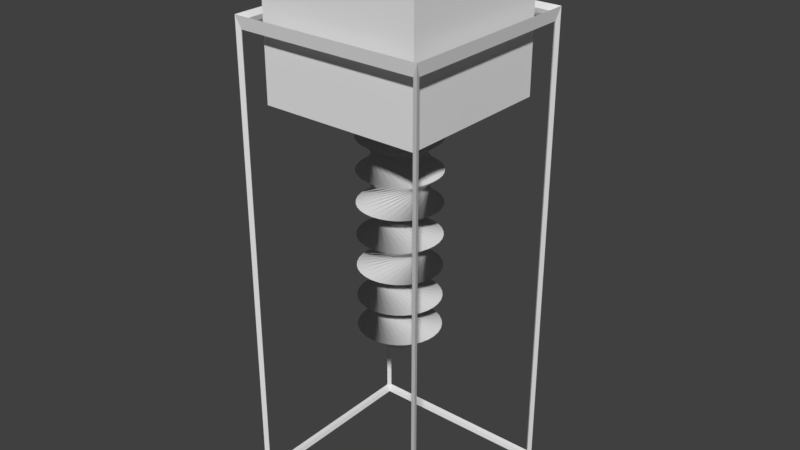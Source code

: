 # Source: drill.blend  (saved by Blender 2.77.0; exported with 4.5.12 LTS)
import bpy
from mathutils import Matrix  # noqa: F401  (used for matrix-valued properties, if any)

bpy.ops.wm.read_factory_settings(use_empty=True)
scene = bpy.context.scene
scene.name = 'Scene'

# ---- collections
col_collection_1 = bpy.data.collections.new('Collection 1'); scene.collection.children.link(col_collection_1)

# ---- world
world_world = bpy.data.worlds.new('World'); scene.world = world_world
world_world.color = (0.05088, 0.05088, 0.05088)
world_world.use_sun_shadow = False
world_world.sun_shadow_jitter_overblur = 0.0
world_world.cycles.sampling_method = 'MANUAL'

# ---- meshes
me_support = bpy.data.meshes.new('Support')
me_support.from_pydata([(-0.5773, -0.5773, 0.05664), (-0.6, -0.6, 0.0), (-0.5773, -0.5773, 2.943), (-0.6, -0.6, 3.0), (-0.5773, 0.5773, 0.05664), (-0.6, 0.6, 0.0), (-0.5773, 0.5773, 2.943), (-0.6, 0.6, 3.0), (0.5773, -0.5773, 0.05664), (0.6, -0.6, 0.0), (0.5773, -0.5773, 2.943), (0.6, -0.6, 3.0), (0.5773, 0.5773, 0.05664), (0.6, 0.6, 0.0), (0.5773, 0.5773, 2.943), (0.6, 0.6, 3.0), (-0.5887, -0.569, 2.923), (-0.5887, 0.569, 2.923), (-0.5887, 0.569, 0.07738), (-0.5887, -0.569, 0.07738), (-0.569, 0.5887, 2.923), (0.569, 0.5887, 2.923), (0.569, 0.5887, 0.07738), (-0.569, 0.5887, 0.07738), (0.5887, 0.569, 2.923), (0.5887, -0.569, 2.923), (0.5887, -0.569, 0.07738), (0.5887, 0.569, 0.07738), (0.569, -0.5887, 2.923), (-0.569, -0.5887, 2.923), (-0.569, -0.5887, 0.07738), (0.569, -0.5887, 0.07738), (-0.569, -0.569, 0.02832), (-0.569, 0.569, 0.02832), (0.569, 0.569, 0.02832), (0.569, -0.569, 0.02832), (0.569, -0.569, 2.972), (0.569, 0.569, 2.972), (-0.569, 0.569, 2.972), (-0.569, -0.569, 2.972)], [], [(16, 17, 6, 2), (17, 16, 3, 7), (17, 18, 4, 6), (18, 17, 7, 5), (18, 19, 0, 4), (19, 18, 5, 1), (19, 16, 2, 0), (16, 19, 1, 3), (20, 21, 14, 6), (21, 20, 7, 15), (21, 22, 12, 14), (22, 21, 15, 13), (22, 23, 4, 12), (23, 22, 13, 5), (23, 20, 6, 4), (20, 23, 5, 7), (24, 25, 10, 14), (25, 24, 15, 11), (25, 26, 8, 10), (26, 25, 11, 9), (26, 27, 12, 8), (27, 26, 9, 13), (27, 24, 14, 12), (24, 27, 13, 15), (28, 29, 2, 10), (29, 28, 11, 3), (29, 30, 0, 2), (30, 29, 3, 1), (30, 31, 8, 0), (31, 30, 1, 9), (31, 28, 10, 8), (28, 31, 9, 11), (32, 33, 4, 0), (33, 32, 1, 5), (33, 34, 12, 4), (34, 33, 5, 13), (34, 35, 8, 12), (35, 34, 13, 9), (35, 32, 0, 8), (32, 35, 9, 1), (36, 37, 14, 10), (37, 36, 11, 15), (37, 38, 6, 14), (38, 37, 15, 7), (38, 39, 2, 6), (39, 38, 7, 3), (39, 36, 10, 2), (36, 39, 3, 11)])
me_support.use_remesh_preserve_volume = False
me_support.use_remesh_preserve_attributes = False
me_support.use_mirror_vertex_groups = False
me_support.update()
me_drill = bpy.data.meshes.new('Drill')
me_drill.from_pydata([(-0.5, -0.5, 2.5), (-0.5, -0.5, 3.5), (-0.5, 0.5, 2.5), (-0.5, 0.5, 3.5), (0.5, -0.5, 2.5), (0.5, -0.5, 3.5), (0.5, 0.5, 2.5), (0.5, 0.5, 3.5), (2.257e-08, 0.00152, 0.9), (-0.2275, -0.1037, 1.1), (0.0002965, 0.001491, 0.9), (-0.2433, -0.05734, 1.1), (0.0005816, 0.001404, 0.9), (-0.2498, -0.008764, 1.1), (0.0008444, 0.001264, 0.9), (-0.2468, 0.04015, 1.1), (0.001075, 0.001075, 0.9), (-0.2342, 0.08752, 1.1), (0.001264, 0.0008445, 0.9), (-0.2126, 0.1315, 1.1), (0.001404, 0.0005817, 0.9), (-0.1829, 0.1705, 1.1), (0.001491, 0.0002966, 0.9), (-0.1461, 0.2029, 1.1), (0.00152, 7.462e-08, 0.9), (-0.1037, 0.2275, 1.1), (0.001491, -0.0002964, 0.9), (-0.05734, 0.2433, 1.1), (0.001404, -0.0005815, 0.9), (-0.008764, 0.2498, 1.1), (0.001264, -0.0008443, 0.9), (0.04015, 0.2468, 1.1), (0.001075, -0.001075, 0.9), (0.08752, 0.2342, 1.1), (0.0008444, -0.001264, 0.9), (0.1315, 0.2126, 1.1), (0.0005816, -0.001404, 0.9), (0.1705, 0.1829, 1.1), (0.0002965, -0.001491, 0.9), (0.2029, 0.1461, 1.1), (2.208e-08, -0.00152, 0.9), (0.2275, 0.1037, 1.1), (-0.0002965, -0.001491, 0.9), (0.2433, 0.05734, 1.1), (-0.0005816, -0.001404, 0.9), (0.2498, 0.008764, 1.1), (-0.0008444, -0.001264, 0.9), (0.2468, -0.04015, 1.1), (-0.001075, -0.001075, 0.9), (0.2342, -0.08752, 1.1), (-0.001264, -0.0008443, 0.9), (0.2126, -0.1315, 1.1), (-0.001404, -0.0005815, 0.9), (0.1829, -0.1705, 1.1), (-0.001491, -0.0002964, 0.9), (0.1461, -0.2029, 1.1), (-0.00152, 7.598e-08, 0.9), (0.1037, -0.2275, 1.1), (-0.001491, 0.0002966, 0.9), (0.05734, -0.2433, 1.1), (-0.001404, 0.0005817, 0.9), (0.008764, -0.2498, 1.1), (-0.001264, 0.0008445, 0.9), (-0.04015, -0.2468, 1.1), (-0.001075, 0.001075, 0.9), (-0.08752, -0.2342, 1.1), (-0.0008444, 0.001264, 0.9), (-0.1315, -0.2126, 1.1), (-0.0005816, 0.001404, 0.9), (-0.1705, -0.1829, 1.1), (-0.0002965, 0.001491, 0.9), (-0.2029, -0.1461, 1.1), (0.0, 0.25, 1.3), (0.04877, 0.2452, 1.3), (0.09567, 0.231, 1.3), (0.1389, 0.2079, 1.3), (0.1768, 0.1768, 1.3), (0.2079, 0.1389, 1.3), (0.231, 0.09567, 1.3), (0.2452, 0.04877, 1.3), (0.25, 1.887e-08, 1.3), (0.2452, -0.04877, 1.3), (0.231, -0.09567, 1.3), (0.2079, -0.1389, 1.3), (0.1768, -0.1768, 1.3), (0.1389, -0.2079, 1.3), (0.09567, -0.231, 1.3), (0.04877, -0.2452, 1.3), (-8.146e-08, -0.25, 1.3), (-0.04877, -0.2452, 1.3), (-0.09567, -0.231, 1.3), (-0.1389, -0.2079, 1.3), (-0.1768, -0.1768, 1.3), (-0.2079, -0.1389, 1.3), (-0.231, -0.09567, 1.3), (-0.2452, -0.04877, 1.3), (-0.25, 2.414e-07, 1.3), (-0.2452, 0.04877, 1.3), (-0.231, 0.09567, 1.3), (-0.2079, 0.1389, 1.3), (-0.1768, 0.1768, 1.3), (-0.1389, 0.2079, 1.3), (-0.09567, 0.231, 1.3), (-0.04877, 0.2452, 1.3), (0.2302, -0.0976, 1.5), (0.2067, -0.1406, 1.5), (0.1753, -0.1783, 1.5), (0.1371, -0.209, 1.5), (0.09373, -0.2318, 1.5), (0.04671, -0.2456, 1.5), (-0.002097, -0.25, 1.5), (-0.05083, -0.2448, 1.5), (-0.0976, -0.2302, 1.5), (-0.1406, -0.2067, 1.5), (-0.1783, -0.1753, 1.5), (-0.209, -0.1371, 1.5), (-0.2318, -0.09373, 1.5), (-0.2456, -0.04671, 1.5), (-0.25, 0.002097, 1.5), (-0.2448, 0.05083, 1.5), (-0.2302, 0.0976, 1.5), (-0.2067, 0.1406, 1.5), (-0.1753, 0.1783, 1.5), (-0.1371, 0.209, 1.5), (-0.09373, 0.2318, 1.5), (-0.04671, 0.2456, 1.5), (0.002097, 0.25, 1.5), (0.05083, 0.2448, 1.5), (0.0976, 0.2302, 1.5), (0.1406, 0.2067, 1.5), (0.1783, 0.1753, 1.5), (0.209, 0.1371, 1.5), (0.2318, 0.09373, 1.5), (0.2456, 0.04671, 1.5), (0.25, -0.002097, 1.5), (0.2448, -0.05083, 1.5), (0.0, 0.25, 1.7), (0.04877, 0.2452, 1.7), (0.09567, 0.231, 1.7), (0.1389, 0.2079, 1.7), (0.1768, 0.1768, 1.7), (0.2079, 0.1389, 1.7), (0.231, 0.09567, 1.7), (0.2452, 0.04877, 1.7), (0.25, 1.887e-08, 1.7), (0.2452, -0.04877, 1.7), (0.231, -0.09567, 1.7), (0.2079, -0.1389, 1.7), (0.1768, -0.1768, 1.7), (0.1389, -0.2079, 1.7), (0.09567, -0.231, 1.7), (0.04877, -0.2452, 1.7), (-8.146e-08, -0.25, 1.7), (-0.04877, -0.2452, 1.7), (-0.09567, -0.231, 1.7), (-0.1389, -0.2079, 1.7), (-0.1768, -0.1768, 1.7), (-0.2079, -0.1389, 1.7), (-0.231, -0.09567, 1.7), (-0.2452, -0.04877, 1.7), (-0.25, 2.414e-07, 1.7), (-0.2452, 0.04877, 1.7), (-0.231, 0.09567, 1.7), (-0.2079, 0.1389, 1.7), (-0.1768, 0.1768, 1.7), (-0.1389, 0.2079, 1.7), (-0.09567, 0.231, 1.7), (-0.04877, 0.2452, 1.7), (0.2113, -0.1335, 1.9), (0.1812, -0.1722, 1.9), (0.1442, -0.2042, 1.9), (0.1015, -0.2284, 1.9), (0.05502, -0.2439, 1.9), (0.00639, -0.2499, 1.9), (-0.04249, -0.2464, 1.9), (-0.08974, -0.2333, 1.9), (-0.1335, -0.2113, 1.9), (-0.1722, -0.1812, 1.9), (-0.2042, -0.1442, 1.9), (-0.2284, -0.1015, 1.9), (-0.2439, -0.05502, 1.9), (-0.2499, -0.00639, 1.9), (-0.2464, 0.04249, 1.9), (-0.2333, 0.08974, 1.9), (-0.2113, 0.1335, 1.9), (-0.1812, 0.1722, 1.9), (-0.1442, 0.2042, 1.9), (-0.1015, 0.2284, 1.9), (-0.05502, 0.2439, 1.9), (-0.00639, 0.2499, 1.9), (0.04249, 0.2464, 1.9), (0.08974, 0.2333, 1.9), (0.1335, 0.2113, 1.9), (0.1722, 0.1812, 1.9), (0.2042, 0.1442, 1.9), (0.2284, 0.1015, 1.9), (0.2439, 0.05502, 1.9), (0.2499, 0.00639, 1.9), (0.2464, -0.04249, 1.9), (0.2333, -0.08974, 1.9), (0.0674, 0.2407, 2.1), (0.1131, 0.223, 2.1), (0.1544, 0.1966, 2.1), (0.1898, 0.1627, 2.1), (0.2179, 0.1226, 2.1), (0.2376, 0.07771, 2.1), (0.2482, 0.02986, 2.1), (0.2493, -0.01913, 2.1), (0.2407, -0.0674, 2.1), (0.223, -0.1131, 2.1), (0.1966, -0.1544, 2.1), (0.1627, -0.1898, 2.1), (0.1226, -0.2179, 2.1), (0.07771, -0.2376, 2.1), (0.02986, -0.2482, 2.1), (-0.01913, -0.2493, 2.1), (-0.0674, -0.2407, 2.1), (-0.1131, -0.223, 2.1), (-0.1544, -0.1966, 2.1), (-0.1898, -0.1627, 2.1), (-0.2179, -0.1226, 2.1), (-0.2376, -0.07771, 2.1), (-0.2482, -0.02986, 2.1), (-0.2493, 0.01913, 2.1), (-0.2407, 0.0674, 2.1), (-0.223, 0.1131, 2.1), (-0.1966, 0.1544, 2.1), (-0.1627, 0.1898, 2.1), (-0.1226, 0.2179, 2.1), (-0.07771, 0.2376, 2.1), (-0.02986, 0.2482, 2.1), (0.01913, 0.2493, 2.1), (0.2256, -0.1077, 2.3), (0.2003, -0.1496, 2.3), (0.1673, -0.1858, 2.3), (0.1278, -0.2149, 2.3), (0.08341, -0.2357, 2.3), (0.03583, -0.2474, 2.3), (-0.01313, -0.2497, 2.3), (-0.06158, -0.2423, 2.3), (-0.1077, -0.2256, 2.3), (-0.1496, -0.2003, 2.3), (-0.1858, -0.1673, 2.3), (-0.2149, -0.1278, 2.3), (-0.2357, -0.08341, 2.3), (-0.2474, -0.03583, 2.3), (-0.2497, 0.01313, 2.3), (-0.2423, 0.06158, 2.3), (-0.2256, 0.1077, 2.3), (-0.2003, 0.1496, 2.3), (-0.1673, 0.1858, 2.3), (-0.1278, 0.2149, 2.3), (-0.08341, 0.2357, 2.3), (-0.03583, 0.2474, 2.3), (0.01313, 0.2497, 2.3), (0.06158, 0.2423, 2.3), (0.1077, 0.2256, 2.3), (0.1496, 0.2003, 2.3), (0.1858, 0.1673, 2.3), (0.2149, 0.1278, 2.3), (0.2357, 0.08341, 2.3), (0.2474, 0.03583, 2.3), (0.2497, -0.01313, 2.3), (0.2423, -0.06158, 2.3), (0.2256, -0.1077, 2.3), (0.2003, -0.1496, 2.3), (0.1673, -0.1858, 2.3), (0.1278, -0.2149, 2.3), (0.08341, -0.2357, 2.3), (0.03583, -0.2474, 2.3), (-0.01313, -0.2497, 2.3), (-0.06158, -0.2423, 2.3), (-0.1077, -0.2256, 2.3), (-0.1496, -0.2003, 2.3), (-0.1858, -0.1673, 2.3), (-0.2149, -0.1278, 2.3), (-0.2357, -0.08341, 2.3), (-0.2474, -0.03583, 2.3), (-0.2497, 0.01313, 2.3), (-0.2423, 0.06158, 2.3), (-0.2256, 0.1077, 2.3), (-0.2003, 0.1496, 2.3), (-0.1673, 0.1858, 2.3), (-0.1278, 0.2149, 2.3), (-0.08341, 0.2357, 2.3), (-0.03583, 0.2474, 2.3), (0.01313, 0.2497, 2.3), (0.06158, 0.2423, 2.3), (0.1077, 0.2256, 2.3), (0.1496, 0.2003, 2.3), (0.1858, 0.1673, 2.3), (0.2149, 0.1278, 2.3), (0.2357, 0.08341, 2.3), (0.2474, 0.03583, 2.3), (0.2497, -0.01313, 2.3), (0.2423, -0.06158, 2.3), (-0.1809, -0.1726, 2.5), (-0.2111, -0.134, 2.5), (-0.2331, -0.09024, 2.5), (-0.2463, -0.04302, 2.5), (-0.2499, 0.005852, 2.5), (-0.244, 0.0545, 2.5), (-0.2287, 0.1011, 2.5), (-0.2046, 0.1437, 2.5), (-0.1726, 0.1809, 2.5), (-0.134, 0.2111, 2.5), (-0.09024, 0.2331, 2.5), (-0.04302, 0.2463, 2.5), (0.005852, 0.2499, 2.5), (0.0545, 0.244, 2.5), (0.1011, 0.2287, 2.5), (0.1437, 0.2046, 2.5), (0.1809, 0.1726, 2.5), (0.2111, 0.134, 2.5), (0.2331, 0.09024, 2.5), (0.2463, 0.04302, 2.5), (0.2499, -0.005852, 2.5), (0.244, -0.0545, 2.5), (0.2287, -0.1011, 2.5), (0.2046, -0.1437, 2.5), (0.1726, -0.1809, 2.5), (0.134, -0.2111, 2.5), (0.09024, -0.2331, 2.5), (0.04302, -0.2463, 2.5), (-0.005852, -0.2499, 2.5), (-0.0545, -0.244, 2.5), (-0.1011, -0.2287, 2.5), (-0.1437, -0.2046, 2.5), (-0.5, -0.5, 2.5), (-0.5, -0.5, 2.5), (-0.5, -0.5, 3.5), (-0.5, -0.5, 3.5), (-0.5, 0.5, 3.5), (-0.5, 0.5, 3.5), (-0.5, 0.5, 2.5), (-0.5, 0.5, 2.5), (0.5, 0.5, 3.5), (0.5, 0.5, 3.5), (0.5, 0.5, 2.5), (0.5, 0.5, 2.5), (0.5, -0.5, 3.5), (0.5, -0.5, 3.5), (0.5, -0.5, 2.5), (0.5, -0.5, 2.5), (2.257e-08, 0.00152, 0.9), (0.0002965, 0.001491, 0.9), (-0.2433, -0.05734, 1.1), (-0.2275, -0.1037, 1.1), (0.0005816, 0.001404, 0.9), (-0.2498, -0.008764, 1.1), (0.0008444, 0.001264, 0.9), (-0.2468, 0.04015, 1.1), (0.001075, 0.001075, 0.9), (-0.2342, 0.08752, 1.1), (0.001264, 0.0008445, 0.9), (-0.2126, 0.1315, 1.1), (0.001404, 0.0005817, 0.9), (-0.1829, 0.1705, 1.1), (0.001491, 0.0002966, 0.9), (-0.1461, 0.2029, 1.1), (0.00152, 7.462e-08, 0.9), (-0.1037, 0.2275, 1.1), (0.001491, -0.0002964, 0.9), (-0.05734, 0.2433, 1.1), (0.001404, -0.0005815, 0.9), (-0.008764, 0.2498, 1.1), (0.001264, -0.0008443, 0.9), (0.04015, 0.2468, 1.1), (0.001075, -0.001075, 0.9), (0.08752, 0.2342, 1.1), (0.0008444, -0.001264, 0.9), (0.1315, 0.2126, 1.1), (0.0005816, -0.001404, 0.9), (0.1705, 0.1829, 1.1), (0.0002965, -0.001491, 0.9), (0.2029, 0.1461, 1.1), (2.208e-08, -0.00152, 0.9), (0.2275, 0.1037, 1.1), (-0.0002965, -0.001491, 0.9), (0.2433, 0.05734, 1.1), (-0.0005816, -0.001404, 0.9), (0.2498, 0.008764, 1.1), (-0.0008444, -0.001264, 0.9), (0.2468, -0.04015, 1.1), (-0.001075, -0.001075, 0.9), (0.2342, -0.08752, 1.1), (-0.001264, -0.0008443, 0.9), (0.2126, -0.1315, 1.1), (-0.001404, -0.0005815, 0.9), (0.1829, -0.1705, 1.1), (-0.001491, -0.0002964, 0.9), (0.1461, -0.2029, 1.1), (-0.00152, 7.598e-08, 0.9), (0.1037, -0.2275, 1.1), (-0.001491, 0.0002966, 0.9), (0.05734, -0.2433, 1.1), (-0.001404, 0.0005817, 0.9), (0.008764, -0.2498, 1.1), (-0.001264, 0.0008445, 0.9), (-0.04015, -0.2468, 1.1), (-0.001075, 0.001075, 0.9), (-0.08752, -0.2342, 1.1), (-0.0008444, 0.001264, 0.9), (-0.1315, -0.2126, 1.1), (-0.0005816, 0.001404, 0.9), (-0.1705, -0.1829, 1.1), (-0.0002965, 0.001491, 0.9), (-0.2029, -0.1461, 1.1), (0.04877, 0.2452, 1.3), (0.0, 0.25, 1.3), (0.09567, 0.231, 1.3), (0.1389, 0.2079, 1.3), (0.1768, 0.1768, 1.3), (0.2079, 0.1389, 1.3), (0.231, 0.09567, 1.3), (0.2452, 0.04877, 1.3), (0.25, 1.887e-08, 1.3), (0.2452, -0.04877, 1.3), (0.231, -0.09567, 1.3), (0.2079, -0.1389, 1.3), (0.1768, -0.1768, 1.3), (0.1389, -0.2079, 1.3), (0.09567, -0.231, 1.3), (0.04877, -0.2452, 1.3), (-8.146e-08, -0.25, 1.3), (-0.04877, -0.2452, 1.3), (-0.09567, -0.231, 1.3), (-0.1389, -0.2079, 1.3), (-0.1768, -0.1768, 1.3), (-0.2079, -0.1389, 1.3), (-0.231, -0.09567, 1.3), (-0.2452, -0.04877, 1.3), (-0.25, 2.414e-07, 1.3), (-0.2452, 0.04877, 1.3), (-0.231, 0.09567, 1.3), (-0.2079, 0.1389, 1.3), (-0.1768, 0.1768, 1.3), (-0.1389, 0.2079, 1.3), (-0.09567, 0.231, 1.3), (-0.04877, 0.2452, 1.3), (0.2003, -0.1496, 2.3), (0.2003, -0.1496, 2.3), (0.2256, -0.1077, 2.3), (0.2256, -0.1077, 2.3), (0.1673, -0.1858, 2.3), (0.1673, -0.1858, 2.3), (0.1278, -0.2149, 2.3), (0.1278, -0.2149, 2.3), (0.08341, -0.2357, 2.3), (0.08341, -0.2357, 2.3), (0.03583, -0.2474, 2.3), (0.03583, -0.2474, 2.3), (-0.01313, -0.2497, 2.3), (-0.01313, -0.2497, 2.3), (-0.06158, -0.2423, 2.3), (-0.06158, -0.2423, 2.3), (-0.1077, -0.2256, 2.3), (-0.1077, -0.2256, 2.3), (-0.1496, -0.2003, 2.3), (-0.1496, -0.2003, 2.3), (-0.1858, -0.1673, 2.3), (-0.1858, -0.1673, 2.3), (-0.2149, -0.1278, 2.3), (-0.2149, -0.1278, 2.3), (-0.2357, -0.08341, 2.3), (-0.2357, -0.08341, 2.3), (-0.2474, -0.03583, 2.3), (-0.2474, -0.03583, 2.3), (-0.2497, 0.01313, 2.3), (-0.2497, 0.01313, 2.3), (-0.2423, 0.06158, 2.3), (-0.2423, 0.06158, 2.3), (-0.2256, 0.1077, 2.3), (-0.2256, 0.1077, 2.3), (-0.2003, 0.1496, 2.3), (-0.2003, 0.1496, 2.3), (-0.1673, 0.1858, 2.3), (-0.1673, 0.1858, 2.3), (-0.1278, 0.2149, 2.3), (-0.1278, 0.2149, 2.3), (-0.08341, 0.2357, 2.3), (-0.08341, 0.2357, 2.3), (-0.03583, 0.2474, 2.3), (-0.03583, 0.2474, 2.3), (0.01313, 0.2497, 2.3), (0.01313, 0.2497, 2.3), (0.06158, 0.2423, 2.3), (0.06158, 0.2423, 2.3), (0.1077, 0.2256, 2.3), (0.1077, 0.2256, 2.3), (0.1496, 0.2003, 2.3), (0.1496, 0.2003, 2.3), (0.1858, 0.1673, 2.3), (0.1858, 0.1673, 2.3), (0.2149, 0.1278, 2.3), (0.2149, 0.1278, 2.3), (0.2357, 0.08341, 2.3), (0.2357, 0.08341, 2.3), (0.2474, 0.03583, 2.3), (0.2474, 0.03583, 2.3), (0.2497, -0.01313, 2.3), (0.2497, -0.01313, 2.3), (0.2423, -0.06158, 2.3), (0.2423, -0.06158, 2.3), (0.2003, -0.1496, 2.3), (0.2003, -0.1496, 2.3), (0.2256, -0.1077, 2.3), (0.2256, -0.1077, 2.3), (0.1673, -0.1858, 2.3), (0.1673, -0.1858, 2.3), (0.1278, -0.2149, 2.3), (0.1278, -0.2149, 2.3), (0.08341, -0.2357, 2.3), (0.08341, -0.2357, 2.3), (0.03583, -0.2474, 2.3), (0.03583, -0.2474, 2.3), (-0.01313, -0.2497, 2.3), (-0.01313, -0.2497, 2.3), (-0.06158, -0.2423, 2.3), (-0.06158, -0.2423, 2.3), (-0.1077, -0.2256, 2.3), (-0.1077, -0.2256, 2.3), (-0.1496, -0.2003, 2.3), (-0.1496, -0.2003, 2.3), (-0.1858, -0.1673, 2.3), (-0.1858, -0.1673, 2.3), (-0.2149, -0.1278, 2.3), (-0.2149, -0.1278, 2.3), (-0.2357, -0.08341, 2.3), (-0.2357, -0.08341, 2.3), (-0.2474, -0.03583, 2.3), (-0.2474, -0.03583, 2.3), (-0.2497, 0.01313, 2.3), (-0.2497, 0.01313, 2.3), (-0.2423, 0.06158, 2.3), (-0.2423, 0.06158, 2.3), (-0.2256, 0.1077, 2.3), (-0.2256, 0.1077, 2.3), (-0.2003, 0.1496, 2.3), (-0.2003, 0.1496, 2.3), (-0.1673, 0.1858, 2.3), (-0.1673, 0.1858, 2.3), (-0.1278, 0.2149, 2.3), (-0.1278, 0.2149, 2.3), (-0.08341, 0.2357, 2.3), (-0.08341, 0.2357, 2.3), (-0.03583, 0.2474, 2.3), (-0.03583, 0.2474, 2.3), (0.01313, 0.2497, 2.3), (0.01313, 0.2497, 2.3), (0.06158, 0.2423, 2.3), (0.06158, 0.2423, 2.3), (0.1077, 0.2256, 2.3), (0.1077, 0.2256, 2.3), (0.1496, 0.2003, 2.3), (0.1496, 0.2003, 2.3), (0.1858, 0.1673, 2.3), (0.1858, 0.1673, 2.3), (0.2149, 0.1278, 2.3), (0.2149, 0.1278, 2.3), (0.2357, 0.08341, 2.3), (0.2357, 0.08341, 2.3), (0.2474, 0.03583, 2.3), (0.2474, 0.03583, 2.3), (0.2497, -0.01313, 2.3), (0.2497, -0.01313, 2.3), (0.2423, -0.06158, 2.3), (0.2423, -0.06158, 2.3), (-0.2111, -0.134, 2.5), (-0.1809, -0.1726, 2.5), (-0.2331, -0.09024, 2.5), (-0.2463, -0.04302, 2.5), (-0.2499, 0.005852, 2.5), (-0.244, 0.0545, 2.5), (-0.2287, 0.1011, 2.5), (-0.2046, 0.1437, 2.5), (-0.1726, 0.1809, 2.5), (-0.134, 0.2111, 2.5), (-0.09024, 0.2331, 2.5), (-0.04302, 0.2463, 2.5), (0.005852, 0.2499, 2.5), (0.0545, 0.244, 2.5), (0.1011, 0.2287, 2.5), (0.1437, 0.2046, 2.5), (0.1809, 0.1726, 2.5), (0.2111, 0.134, 2.5), (0.2331, 0.09024, 2.5), (0.2463, 0.04302, 2.5), (0.2499, -0.005852, 2.5), (0.244, -0.0545, 2.5), (0.2287, -0.1011, 2.5), (0.2046, -0.1437, 2.5), (0.1726, -0.1809, 2.5), (0.134, -0.2111, 2.5), (0.09024, -0.2331, 2.5), (0.04302, -0.2463, 2.5), (-0.005852, -0.2499, 2.5), (-0.0545, -0.244, 2.5), (-0.1011, -0.2287, 2.5), (-0.1437, -0.2046, 2.5)], [], [(330, 332, 334, 328), (333, 336, 338, 335), (337, 340, 342, 339), (341, 331, 329, 343), (0, 2, 6, 4), (5, 7, 3, 1), (344, 347, 346, 345), (345, 346, 349, 348), (348, 349, 351, 350), (350, 351, 353, 352), (352, 353, 355, 354), (354, 355, 357, 356), (356, 357, 359, 358), (358, 359, 361, 360), (360, 361, 363, 362), (362, 363, 365, 364), (364, 365, 367, 366), (366, 367, 369, 368), (368, 369, 371, 370), (370, 371, 373, 372), (372, 373, 375, 374), (374, 375, 377, 376), (376, 377, 379, 378), (378, 379, 381, 380), (380, 381, 383, 382), (382, 383, 385, 384), (384, 385, 387, 386), (386, 387, 389, 388), (388, 389, 391, 390), (390, 391, 393, 392), (392, 393, 395, 394), (394, 395, 397, 396), (396, 397, 399, 398), (398, 399, 401, 400), (400, 401, 403, 402), (402, 403, 405, 404), (29, 27, 417, 418), (404, 405, 407, 406), (406, 407, 347, 344), (8, 10, 12, 14, 16, 18, 20, 22, 24, 26, 28, 30, 32, 34, 36, 38, 40, 42, 44, 46, 48, 50, 52, 54, 56, 58, 60, 62, 64, 66, 68, 70), (408, 409, 104, 105), (47, 45, 426, 427), (65, 63, 435, 436), (21, 19, 413, 414), (39, 37, 422, 423), (57, 55, 431, 432), (13, 11, 73, 410), (31, 29, 418, 419), (49, 47, 427, 428), (67, 65, 436, 437), (23, 21, 414, 415), (41, 39, 423, 424), (59, 57, 432, 433), (15, 13, 410, 411), (33, 31, 419, 420), (51, 49, 428, 429), (69, 67, 437, 438), (25, 23, 415, 416), (43, 41, 424, 425), (61, 59, 433, 434), (17, 15, 411, 412), (35, 33, 420, 421), (53, 51, 429, 430), (71, 69, 438, 439), (27, 25, 416, 417), (45, 43, 425, 426), (63, 61, 434, 435), (19, 17, 412, 413), (37, 35, 421, 422), (55, 53, 430, 431), (11, 9, 72, 73), (9, 71, 439, 72), (108, 107, 139, 140), (100, 99, 131, 132), (87, 86, 118, 119), (74, 408, 105, 106), (101, 100, 132, 133), (88, 87, 119, 120), (75, 74, 106, 107), (102, 101, 133, 134), (89, 88, 120, 121), (76, 75, 107, 108), (103, 102, 134, 135), (90, 89, 121, 122), (77, 76, 108, 109), (409, 103, 135, 104), (91, 90, 122, 123), (78, 77, 109, 110), (92, 91, 123, 124), (79, 78, 110, 111), (93, 92, 124, 125), (80, 79, 111, 112), (94, 93, 125, 126), (81, 80, 112, 113), (95, 94, 126, 127), (82, 81, 113, 114), (96, 95, 127, 128), (83, 82, 114, 115), (97, 96, 128, 129), (84, 83, 115, 116), (98, 97, 129, 130), (85, 84, 116, 117), (99, 98, 130, 131), (86, 85, 117, 118), (143, 142, 174, 175), (135, 134, 166, 167), (122, 121, 153, 154), (109, 108, 140, 141), (104, 135, 167, 136), (123, 122, 154, 155), (110, 109, 141, 142), (124, 123, 155, 156), (111, 110, 142, 143), (125, 124, 156, 157), (112, 111, 143, 144), (126, 125, 157, 158), (113, 112, 144, 145), (127, 126, 158, 159), (114, 113, 145, 146), (128, 127, 159, 160), (115, 114, 146, 147), (129, 128, 160, 161), (116, 115, 147, 148), (130, 129, 161, 162), (117, 116, 148, 149), (131, 130, 162, 163), (118, 117, 149, 150), (105, 104, 136, 137), (132, 131, 163, 164), (119, 118, 150, 151), (106, 105, 137, 138), (133, 132, 164, 165), (120, 119, 151, 152), (107, 106, 138, 139), (134, 133, 165, 166), (121, 120, 152, 153), (178, 177, 209, 210), (157, 156, 188, 189), (144, 143, 175, 176), (158, 157, 189, 190), (145, 144, 176, 177), (159, 158, 190, 191), (146, 145, 177, 178), (160, 159, 191, 192), (147, 146, 178, 179), (161, 160, 192, 193), (148, 147, 179, 180), (162, 161, 193, 194), (149, 148, 180, 181), (163, 162, 194, 195), (150, 149, 181, 182), (137, 136, 168, 169), (164, 163, 195, 196), (151, 150, 182, 183), (138, 137, 169, 170), (165, 164, 196, 197), (152, 151, 183, 184), (139, 138, 170, 171), (166, 165, 197, 198), (153, 152, 184, 185), (140, 139, 171, 172), (167, 166, 198, 199), (154, 153, 185, 186), (141, 140, 172, 173), (136, 167, 199, 168), (155, 154, 186, 187), (142, 141, 173, 174), (156, 155, 187, 188), (213, 212, 464, 466), (192, 191, 223, 224), (179, 178, 210, 211), (193, 192, 224, 225), (180, 179, 211, 212), (194, 193, 225, 226), (181, 180, 212, 213), (195, 194, 226, 227), (182, 181, 213, 214), (169, 168, 200, 201), (196, 195, 227, 228), (183, 182, 214, 215), (170, 169, 201, 202), (197, 196, 228, 229), (184, 183, 215, 216), (171, 170, 202, 203), (198, 197, 229, 230), (185, 184, 216, 217), (172, 171, 203, 204), (199, 198, 230, 231), (186, 185, 217, 218), (173, 172, 204, 205), (168, 199, 231, 200), (187, 186, 218, 219), (174, 173, 205, 206), (188, 187, 219, 220), (175, 174, 206, 207), (189, 188, 220, 221), (176, 175, 207, 208), (190, 189, 221, 222), (177, 176, 208, 209), (191, 190, 222, 223), (472, 471, 535, 536), (227, 226, 492, 494), (214, 213, 466, 468), (201, 200, 442, 440), (228, 227, 494, 496), (215, 214, 468, 470), (202, 201, 440, 444), (229, 228, 496, 498), (216, 215, 470, 473), (203, 202, 444, 446), (230, 229, 498, 500), (217, 216, 473, 474), (204, 203, 446, 448), (231, 230, 500, 502), (218, 217, 474, 476), (205, 204, 448, 450), (200, 231, 502, 442), (219, 218, 476, 478), (206, 205, 450, 452), (220, 219, 478, 480), (207, 206, 452, 454), (221, 220, 480, 482), (208, 207, 454, 456), (222, 221, 482, 484), (209, 208, 456, 458), (223, 222, 484, 486), (210, 209, 458, 460), (224, 223, 486, 488), (211, 210, 460, 462), (225, 224, 488, 490), (212, 211, 462, 464), (226, 225, 490, 492), (542, 541, 314, 587), (447, 445, 509, 510), (501, 499, 563, 564), (475, 248, 537, 538), (449, 235, 511, 512), (503, 262, 565, 566), (477, 249, 539, 540), (451, 236, 513, 514), (443, 263, 567, 507), (479, 250, 282, 283), (453, 237, 515, 516), (481, 251, 543, 544), (455, 238, 517, 518), (483, 252, 545, 546), (457, 239, 519, 520), (485, 253, 547, 548), (459, 240, 521, 522), (487, 254, 549, 550), (461, 241, 523, 524), (489, 255, 551, 552), (463, 242, 525, 526), (491, 256, 553, 554), (465, 243, 527, 528), (493, 257, 555, 556), (467, 244, 529, 530), (495, 258, 557, 558), (469, 245, 531, 532), (441, 232, 506, 504), (497, 259, 559, 560), (247, 246, 533, 534), (234, 233, 505, 508), (261, 260, 561, 562), (568, 569, 599, 598, 597, 596, 595, 594, 593, 592, 591, 590, 589, 588, 315, 586, 585, 584, 583, 582, 581, 580, 579, 578, 577, 576, 575, 574, 573, 572, 571, 570), (270, 269, 301, 302), (284, 542, 587, 316), (271, 270, 302, 303), (285, 284, 316, 317), (272, 271, 303, 304), (286, 285, 317, 318), (273, 272, 304, 305), (287, 286, 318, 319), (274, 273, 305, 306), (288, 287, 319, 320), (275, 274, 306, 307), (289, 288, 320, 321), (276, 275, 307, 308), (290, 289, 321, 322), (277, 276, 308, 309), (291, 290, 322, 323), (278, 277, 309, 310), (265, 264, 296, 297), (292, 291, 323, 324), (279, 278, 310, 311), (266, 265, 297, 298), (293, 292, 324, 325), (280, 279, 311, 312), (267, 266, 298, 299), (294, 293, 325, 326), (281, 280, 312, 313), (268, 267, 299, 300), (295, 294, 326, 327), (541, 281, 313, 314), (269, 268, 300, 301), (264, 295, 327, 296)])
me_drill.polygons.foreach_set('use_smooth', [True] * 296)
me_drill.use_remesh_preserve_volume = False
me_drill.use_remesh_preserve_attributes = False
me_drill.use_mirror_vertex_groups = False
me_drill.update()

# ---- objects
ob_support = bpy.data.objects.new('Support', me_support)
ob_drill = bpy.data.objects.new('Drill', me_drill)

# ---- transforms, parenting, visibility, modifiers, constraints
ob_support.location = (0.0, 0.0, 0.0)
ob_support.lineart.crease_threshold = 0.0
ob_drill.location = (0.0, 0.0, 0.0)
ob_drill.lineart.crease_threshold = 0.0

# ---- collection membership
col_collection_1.objects.link(ob_support)
col_collection_1.objects.link(ob_drill)

# ---- scene / render settings (as saved in the file)
scene.frame_start = 1; scene.frame_end = 250; scene.frame_set(0)
scene.render.engine = 'BLENDER_EEVEE_NEXT'
scene.render.resolution_percentage = 50
scene.render.dither_intensity = 0.0
scene.cycles.use_denoising = False
scene.cycles.samples = 128
scene.cycles.sampling_pattern = 'TABULATED_SOBOL'
scene.cycles.light_sampling_threshold = 0.0
scene.cycles.use_adaptive_sampling = False
scene.cycles.use_light_tree = False
scene.cycles.blur_glossy = 0.0
scene.cycles.sample_clamp_indirect = 0.0
scene.view_settings.view_transform = 'Standard'
bpy.context.view_layer.update()

# ---- added for rendering (the .blend has no active camera and no usable light): camera, sun
cam_auto = bpy.data.cameras.new('AutoCamera')
cam_auto.lens = 50.0
cam_auto.sensor_width = 36.0
cam_auto.clip_end = 1000.0
ob_auto_camera = bpy.data.objects.new('AutoCamera', cam_auto)
scene.collection.objects.link(ob_auto_camera)
ob_auto_camera.location = (3.59887, -4.31865, 4.6291)
ob_auto_camera.rotation_euler = (1.09748, -7.21219e-08, 0.694738)
scene.camera = ob_auto_camera
light_auto_sun = bpy.data.lights.new('AutoSun', 'SUN')
light_auto_sun.energy = 3.0
light_auto_sun.angle = 0.0523599
ob_auto_sun = bpy.data.objects.new('AutoSun', light_auto_sun)
scene.collection.objects.link(ob_auto_sun)
ob_auto_sun.rotation_euler = (0.872665, 0.174533, 0.523599)
bpy.context.view_layer.update()
